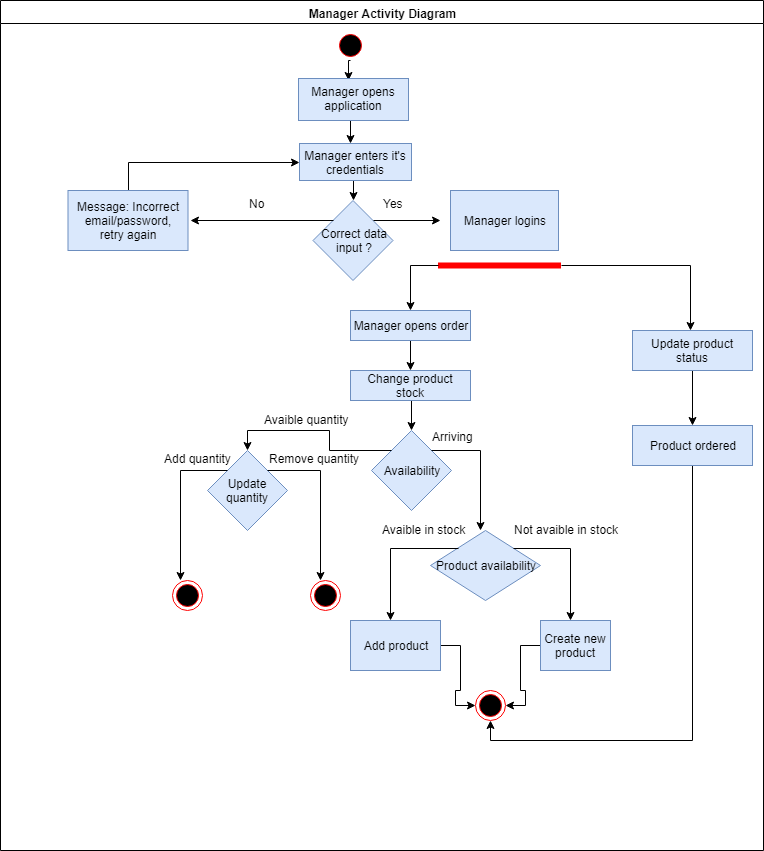

The diagram above was exported from draw.io. Its source (the exported page's mxGraphModel, read from the mxfile embedded in the PNG):
<mxGraphModel dx="840" dy="435" grid="1" gridSize="10" guides="1" tooltips="1" connect="1" arrows="1" fold="1" page="1" pageScale="1" pageWidth="1169" pageHeight="826" background="#ffffff" math="0" shadow="0">
  <root>
    <mxCell id="0" />
    <mxCell id="1" parent="0" />
    <mxCell id="3" value="Manager Activity Diagram" style="swimlane;whiteSpace=wrap" parent="1" vertex="1">
      <mxGeometry x="240" y="90" width="763" height="850" as="geometry" />
    </mxCell>
    <mxCell id="yaBT2RBOM1vmaQxZp1hB-46" style="edgeStyle=orthogonalEdgeStyle;rounded=0;orthogonalLoop=1;jettySize=auto;html=1;exitX=0.5;exitY=1;exitDx=0;exitDy=0;entryX=0.45;entryY=0.048;entryDx=0;entryDy=0;entryPerimeter=0;" parent="3" source="13" target="15" edge="1">
      <mxGeometry relative="1" as="geometry" />
    </mxCell>
    <mxCell id="13" value="" style="ellipse;shape=startState;fillColor=#000000;strokeColor=#ff0000;" parent="3" vertex="1">
      <mxGeometry x="335" y="30" width="30" height="30" as="geometry" />
    </mxCell>
    <mxCell id="yaBT2RBOM1vmaQxZp1hB-45" style="edgeStyle=orthogonalEdgeStyle;rounded=0;orthogonalLoop=1;jettySize=auto;html=1;exitX=0.5;exitY=1;exitDx=0;exitDy=0;entryX=0.451;entryY=0;entryDx=0;entryDy=0;entryPerimeter=0;" parent="3" source="15" target="yaBT2RBOM1vmaQxZp1hB-44" edge="1">
      <mxGeometry relative="1" as="geometry" />
    </mxCell>
    <mxCell id="15" value="&#10;&#10;Manager opens &#10;application&#10;&#10;" style="fillColor=#dae8fc;strokeColor=#6c8ebf;" parent="3" vertex="1">
      <mxGeometry x="298" y="78" width="110" height="42" as="geometry" />
    </mxCell>
    <mxCell id="yaBT2RBOM1vmaQxZp1hB-48" style="edgeStyle=orthogonalEdgeStyle;rounded=0;orthogonalLoop=1;jettySize=auto;html=1;exitX=0.5;exitY=1;exitDx=0;exitDy=0;entryX=0.5;entryY=0;entryDx=0;entryDy=0;" parent="3" source="yaBT2RBOM1vmaQxZp1hB-44" target="yaBT2RBOM1vmaQxZp1hB-47" edge="1">
      <mxGeometry relative="1" as="geometry" />
    </mxCell>
    <mxCell id="yaBT2RBOM1vmaQxZp1hB-44" value="Manager enters it's&lt;br&gt;credentials&lt;br&gt;" style="rounded=0;whiteSpace=wrap;html=1;fillColor=#dae8fc;strokeColor=#6c8ebf;" parent="3" vertex="1">
      <mxGeometry x="299" y="143" width="112" height="37" as="geometry" />
    </mxCell>
    <mxCell id="yaBT2RBOM1vmaQxZp1hB-47" value="Correct data&lt;br&gt;input ?&lt;br&gt;" style="rhombus;whiteSpace=wrap;html=1;fillColor=#dae8fc;strokeColor=#6c8ebf;" parent="3" vertex="1">
      <mxGeometry x="312.5" y="200" width="80" height="80" as="geometry" />
    </mxCell>
    <mxCell id="yaBT2RBOM1vmaQxZp1hB-51" style="edgeStyle=orthogonalEdgeStyle;rounded=0;orthogonalLoop=1;jettySize=auto;html=1;exitX=0.5;exitY=0;exitDx=0;exitDy=0;entryX=0;entryY=0.5;entryDx=0;entryDy=0;" parent="3" source="yaBT2RBOM1vmaQxZp1hB-50" target="yaBT2RBOM1vmaQxZp1hB-44" edge="1">
      <mxGeometry relative="1" as="geometry" />
    </mxCell>
    <mxCell id="yaBT2RBOM1vmaQxZp1hB-50" value="Message: Incorrect email/password,&lt;br&gt;retry again&lt;br&gt;" style="rounded=0;whiteSpace=wrap;html=1;fillColor=#dae8fc;strokeColor=#6c8ebf;" parent="3" vertex="1">
      <mxGeometry x="67.5" y="190" width="120" height="60" as="geometry" />
    </mxCell>
    <mxCell id="yaBT2RBOM1vmaQxZp1hB-53" value="Manager logins" style="rounded=0;whiteSpace=wrap;html=1;fillColor=#dae8fc;strokeColor=#6c8ebf;" parent="3" vertex="1">
      <mxGeometry x="450" y="190" width="108" height="60" as="geometry" />
    </mxCell>
    <mxCell id="yaBT2RBOM1vmaQxZp1hB-54" value="" style="shape=line;html=1;strokeWidth=6;strokeColor=#ff0000;" parent="3" vertex="1">
      <mxGeometry x="437.5" y="260" width="123" height="10" as="geometry" />
    </mxCell>
    <mxCell id="yaBT2RBOM1vmaQxZp1hB-63" style="edgeStyle=orthogonalEdgeStyle;rounded=0;orthogonalLoop=1;jettySize=auto;html=1;exitX=0.5;exitY=1;exitDx=0;exitDy=0;entryX=0.5;entryY=0;entryDx=0;entryDy=0;" parent="3" source="yaBT2RBOM1vmaQxZp1hB-58" target="yaBT2RBOM1vmaQxZp1hB-62" edge="1">
      <mxGeometry relative="1" as="geometry" />
    </mxCell>
    <mxCell id="yaBT2RBOM1vmaQxZp1hB-58" value="Manager opens order" style="rounded=0;whiteSpace=wrap;html=1;fillColor=#dae8fc;strokeColor=#6c8ebf;" parent="3" vertex="1">
      <mxGeometry x="350" y="310" width="120" height="30" as="geometry" />
    </mxCell>
    <mxCell id="yaBT2RBOM1vmaQxZp1hB-60" value="Yes" style="text;html=1;resizable=0;points=[];autosize=1;align=left;verticalAlign=top;spacingTop=-4;" parent="3" vertex="1">
      <mxGeometry x="381" y="194" width="40" height="20" as="geometry" />
    </mxCell>
    <mxCell id="yaBT2RBOM1vmaQxZp1hB-61" value="No" style="text;html=1;resizable=0;points=[];autosize=1;align=left;verticalAlign=top;spacingTop=-4;" parent="3" vertex="1">
      <mxGeometry x="247" y="194" width="30" height="20" as="geometry" />
    </mxCell>
    <mxCell id="yaBT2RBOM1vmaQxZp1hB-65" style="edgeStyle=orthogonalEdgeStyle;rounded=0;orthogonalLoop=1;jettySize=auto;html=1;exitX=0.5;exitY=1;exitDx=0;exitDy=0;entryX=0.5;entryY=0;entryDx=0;entryDy=0;" parent="3" source="yaBT2RBOM1vmaQxZp1hB-62" target="yaBT2RBOM1vmaQxZp1hB-64" edge="1">
      <mxGeometry relative="1" as="geometry" />
    </mxCell>
    <mxCell id="yaBT2RBOM1vmaQxZp1hB-62" value="Change product stock" style="rounded=0;whiteSpace=wrap;html=1;fillColor=#dae8fc;strokeColor=#6c8ebf;" parent="3" vertex="1">
      <mxGeometry x="350" y="370" width="120" height="30" as="geometry" />
    </mxCell>
    <mxCell id="yaBT2RBOM1vmaQxZp1hB-64" value="Availability" style="rhombus;whiteSpace=wrap;html=1;fillColor=#dae8fc;strokeColor=#6c8ebf;" parent="3" vertex="1">
      <mxGeometry x="371" y="430" width="80" height="80" as="geometry" />
    </mxCell>
    <mxCell id="yaBT2RBOM1vmaQxZp1hB-68" value="Update quantity" style="rhombus;whiteSpace=wrap;html=1;fillColor=#dae8fc;strokeColor=#6c8ebf;" parent="3" vertex="1">
      <mxGeometry x="207" y="450" width="80" height="80" as="geometry" />
    </mxCell>
    <mxCell id="yaBT2RBOM1vmaQxZp1hB-66" style="edgeStyle=orthogonalEdgeStyle;rounded=0;orthogonalLoop=1;jettySize=auto;html=1;exitX=0;exitY=0;exitDx=0;exitDy=0;entryX=0.5;entryY=0;entryDx=0;entryDy=0;" parent="3" source="yaBT2RBOM1vmaQxZp1hB-64" target="yaBT2RBOM1vmaQxZp1hB-68" edge="1">
      <mxGeometry relative="1" as="geometry">
        <mxPoint x="287" y="450" as="targetPoint" />
      </mxGeometry>
    </mxCell>
    <mxCell id="yaBT2RBOM1vmaQxZp1hB-69" value="Avaible quantity" style="text;html=1;resizable=0;points=[];autosize=1;align=left;verticalAlign=top;spacingTop=-4;" parent="3" vertex="1">
      <mxGeometry x="262" y="410" width="100" height="20" as="geometry" />
    </mxCell>
    <mxCell id="yaBT2RBOM1vmaQxZp1hB-73" value="Product availability" style="rhombus;whiteSpace=wrap;html=1;fillColor=#dae8fc;strokeColor=#6c8ebf;" parent="3" vertex="1">
      <mxGeometry x="430" y="530" width="110" height="70" as="geometry" />
    </mxCell>
    <mxCell id="yaBT2RBOM1vmaQxZp1hB-93" style="edgeStyle=orthogonalEdgeStyle;rounded=0;orthogonalLoop=1;jettySize=auto;html=1;exitX=1;exitY=0.5;exitDx=0;exitDy=0;entryX=0;entryY=0.5;entryDx=0;entryDy=0;" parent="3" source="yaBT2RBOM1vmaQxZp1hB-75" target="yaBT2RBOM1vmaQxZp1hB-92" edge="1">
      <mxGeometry relative="1" as="geometry" />
    </mxCell>
    <mxCell id="yaBT2RBOM1vmaQxZp1hB-75" value="Add product" style="rounded=0;whiteSpace=wrap;html=1;fillColor=#dae8fc;strokeColor=#6c8ebf;" parent="3" vertex="1">
      <mxGeometry x="350" y="620" width="90" height="50" as="geometry" />
    </mxCell>
    <mxCell id="yaBT2RBOM1vmaQxZp1hB-76" value="Arriving" style="text;html=1;resizable=0;points=[];autosize=1;align=left;verticalAlign=top;spacingTop=-4;" parent="3" vertex="1">
      <mxGeometry x="430" y="427" width="60" height="20" as="geometry" />
    </mxCell>
    <mxCell id="yaBT2RBOM1vmaQxZp1hB-77" value="Avaible in stock" style="text;html=1;resizable=0;points=[];autosize=1;align=left;verticalAlign=top;spacingTop=-4;" parent="3" vertex="1">
      <mxGeometry x="380" y="520" width="100" height="20" as="geometry" />
    </mxCell>
    <mxCell id="yaBT2RBOM1vmaQxZp1hB-94" style="edgeStyle=orthogonalEdgeStyle;rounded=0;orthogonalLoop=1;jettySize=auto;html=1;exitX=0;exitY=0.5;exitDx=0;exitDy=0;entryX=1;entryY=0.5;entryDx=0;entryDy=0;" parent="3" source="yaBT2RBOM1vmaQxZp1hB-79" target="yaBT2RBOM1vmaQxZp1hB-92" edge="1">
      <mxGeometry relative="1" as="geometry" />
    </mxCell>
    <mxCell id="yaBT2RBOM1vmaQxZp1hB-79" value="Create new product" style="rounded=0;whiteSpace=wrap;html=1;fillColor=#dae8fc;strokeColor=#6c8ebf;" parent="3" vertex="1">
      <mxGeometry x="540" y="620" width="70" height="50" as="geometry" />
    </mxCell>
    <mxCell id="yaBT2RBOM1vmaQxZp1hB-80" value="Not avaible in stock" style="text;html=1;resizable=0;points=[];autosize=1;align=left;verticalAlign=top;spacingTop=-4;" parent="3" vertex="1">
      <mxGeometry x="512" y="520" width="120" height="20" as="geometry" />
    </mxCell>
    <mxCell id="yaBT2RBOM1vmaQxZp1hB-90" style="edgeStyle=orthogonalEdgeStyle;rounded=0;orthogonalLoop=1;jettySize=auto;html=1;exitX=0.5;exitY=1;exitDx=0;exitDy=0;entryX=0.5;entryY=0;entryDx=0;entryDy=0;" parent="3" source="yaBT2RBOM1vmaQxZp1hB-82" target="yaBT2RBOM1vmaQxZp1hB-86" edge="1">
      <mxGeometry relative="1" as="geometry" />
    </mxCell>
    <mxCell id="yaBT2RBOM1vmaQxZp1hB-82" value="Update product status" style="rounded=0;whiteSpace=wrap;html=1;fillColor=#dae8fc;strokeColor=#6c8ebf;" parent="3" vertex="1">
      <mxGeometry x="632" y="330" width="120" height="40" as="geometry" />
    </mxCell>
    <mxCell id="yaBT2RBOM1vmaQxZp1hB-83" value="Add quantity" style="text;html=1;resizable=0;points=[];autosize=1;align=left;verticalAlign=top;spacingTop=-4;" parent="3" vertex="1">
      <mxGeometry x="162" y="449" width="80" height="20" as="geometry" />
    </mxCell>
    <mxCell id="yaBT2RBOM1vmaQxZp1hB-84" value="Remove quantity" style="text;html=1;resizable=0;points=[];autosize=1;align=left;verticalAlign=top;spacingTop=-4;" parent="3" vertex="1">
      <mxGeometry x="267" y="449" width="110" height="20" as="geometry" />
    </mxCell>
    <mxCell id="yaBT2RBOM1vmaQxZp1hB-96" style="edgeStyle=orthogonalEdgeStyle;rounded=0;orthogonalLoop=1;jettySize=auto;html=1;exitX=0.5;exitY=1;exitDx=0;exitDy=0;entryX=0.5;entryY=1;entryDx=0;entryDy=0;" parent="3" source="yaBT2RBOM1vmaQxZp1hB-86" target="yaBT2RBOM1vmaQxZp1hB-92" edge="1">
      <mxGeometry relative="1" as="geometry" />
    </mxCell>
    <mxCell id="yaBT2RBOM1vmaQxZp1hB-86" value="Product ordered" style="rounded=0;whiteSpace=wrap;html=1;fillColor=#dae8fc;strokeColor=#6c8ebf;" parent="3" vertex="1">
      <mxGeometry x="632" y="425" width="120" height="40" as="geometry" />
    </mxCell>
    <mxCell id="yaBT2RBOM1vmaQxZp1hB-92" value="" style="ellipse;html=1;shape=endState;fillColor=#000000;strokeColor=#ff0000;" parent="3" vertex="1">
      <mxGeometry x="474.5" y="690" width="30" height="30" as="geometry" />
    </mxCell>
    <mxCell id="yaBT2RBOM1vmaQxZp1hB-99" value="" style="ellipse;html=1;shape=endState;fillColor=#000000;strokeColor=#ff0000;" parent="3" vertex="1">
      <mxGeometry x="310" y="580" width="30" height="30" as="geometry" />
    </mxCell>
    <mxCell id="yaBT2RBOM1vmaQxZp1hB-101" value="" style="ellipse;html=1;shape=endState;fillColor=#000000;strokeColor=#ff0000;" parent="3" vertex="1">
      <mxGeometry x="172" y="580" width="30" height="30" as="geometry" />
    </mxCell>
    <mxCell id="yaBT2RBOM1vmaQxZp1hB-49" style="edgeStyle=orthogonalEdgeStyle;rounded=0;orthogonalLoop=1;jettySize=auto;html=1;exitX=0;exitY=0;exitDx=0;exitDy=0;" parent="1" source="yaBT2RBOM1vmaQxZp1hB-47" edge="1">
      <mxGeometry relative="1" as="geometry">
        <mxPoint x="430" y="310" as="targetPoint" />
      </mxGeometry>
    </mxCell>
    <mxCell id="yaBT2RBOM1vmaQxZp1hB-52" style="edgeStyle=orthogonalEdgeStyle;rounded=0;orthogonalLoop=1;jettySize=auto;html=1;exitX=1;exitY=0;exitDx=0;exitDy=0;" parent="1" source="yaBT2RBOM1vmaQxZp1hB-47" edge="1">
      <mxGeometry relative="1" as="geometry">
        <mxPoint x="680" y="310" as="targetPoint" />
      </mxGeometry>
    </mxCell>
    <mxCell id="yaBT2RBOM1vmaQxZp1hB-57" style="edgeStyle=orthogonalEdgeStyle;rounded=0;orthogonalLoop=1;jettySize=auto;html=1;exitX=0;exitY=0.5;exitDx=0;exitDy=0;exitPerimeter=0;" parent="1" source="yaBT2RBOM1vmaQxZp1hB-54" edge="1">
      <mxGeometry relative="1" as="geometry">
        <mxPoint x="650" y="400" as="targetPoint" />
      </mxGeometry>
    </mxCell>
    <mxCell id="yaBT2RBOM1vmaQxZp1hB-72" style="edgeStyle=orthogonalEdgeStyle;rounded=0;orthogonalLoop=1;jettySize=auto;html=1;exitX=1;exitY=0;exitDx=0;exitDy=0;" parent="1" source="yaBT2RBOM1vmaQxZp1hB-64" edge="1">
      <mxGeometry relative="1" as="geometry">
        <mxPoint x="720" y="620" as="targetPoint" />
      </mxGeometry>
    </mxCell>
    <mxCell id="yaBT2RBOM1vmaQxZp1hB-74" style="edgeStyle=orthogonalEdgeStyle;rounded=0;orthogonalLoop=1;jettySize=auto;html=1;exitX=0;exitY=0;exitDx=0;exitDy=0;" parent="1" source="yaBT2RBOM1vmaQxZp1hB-73" edge="1">
      <mxGeometry relative="1" as="geometry">
        <mxPoint x="630" y="710" as="targetPoint" />
      </mxGeometry>
    </mxCell>
    <mxCell id="yaBT2RBOM1vmaQxZp1hB-78" style="edgeStyle=orthogonalEdgeStyle;rounded=0;orthogonalLoop=1;jettySize=auto;html=1;exitX=1;exitY=0;exitDx=0;exitDy=0;" parent="1" source="yaBT2RBOM1vmaQxZp1hB-73" edge="1">
      <mxGeometry relative="1" as="geometry">
        <mxPoint x="810" y="710" as="targetPoint" />
      </mxGeometry>
    </mxCell>
    <mxCell id="yaBT2RBOM1vmaQxZp1hB-81" style="edgeStyle=orthogonalEdgeStyle;rounded=0;orthogonalLoop=1;jettySize=auto;html=1;exitX=1;exitY=0.5;exitDx=0;exitDy=0;exitPerimeter=0;" parent="1" source="yaBT2RBOM1vmaQxZp1hB-54" edge="1">
      <mxGeometry relative="1" as="geometry">
        <mxPoint x="930" y="420" as="targetPoint" />
      </mxGeometry>
    </mxCell>
    <mxCell id="yaBT2RBOM1vmaQxZp1hB-98" style="edgeStyle=orthogonalEdgeStyle;rounded=0;orthogonalLoop=1;jettySize=auto;html=1;exitX=1;exitY=0;exitDx=0;exitDy=0;" parent="1" source="yaBT2RBOM1vmaQxZp1hB-68" edge="1">
      <mxGeometry relative="1" as="geometry">
        <mxPoint x="560" y="670" as="targetPoint" />
      </mxGeometry>
    </mxCell>
    <mxCell id="yaBT2RBOM1vmaQxZp1hB-100" style="edgeStyle=orthogonalEdgeStyle;rounded=0;orthogonalLoop=1;jettySize=auto;html=1;exitX=0;exitY=0;exitDx=0;exitDy=0;" parent="1" source="yaBT2RBOM1vmaQxZp1hB-68" edge="1">
      <mxGeometry relative="1" as="geometry">
        <mxPoint x="420" y="670" as="targetPoint" />
      </mxGeometry>
    </mxCell>
  </root>
</mxGraphModel>